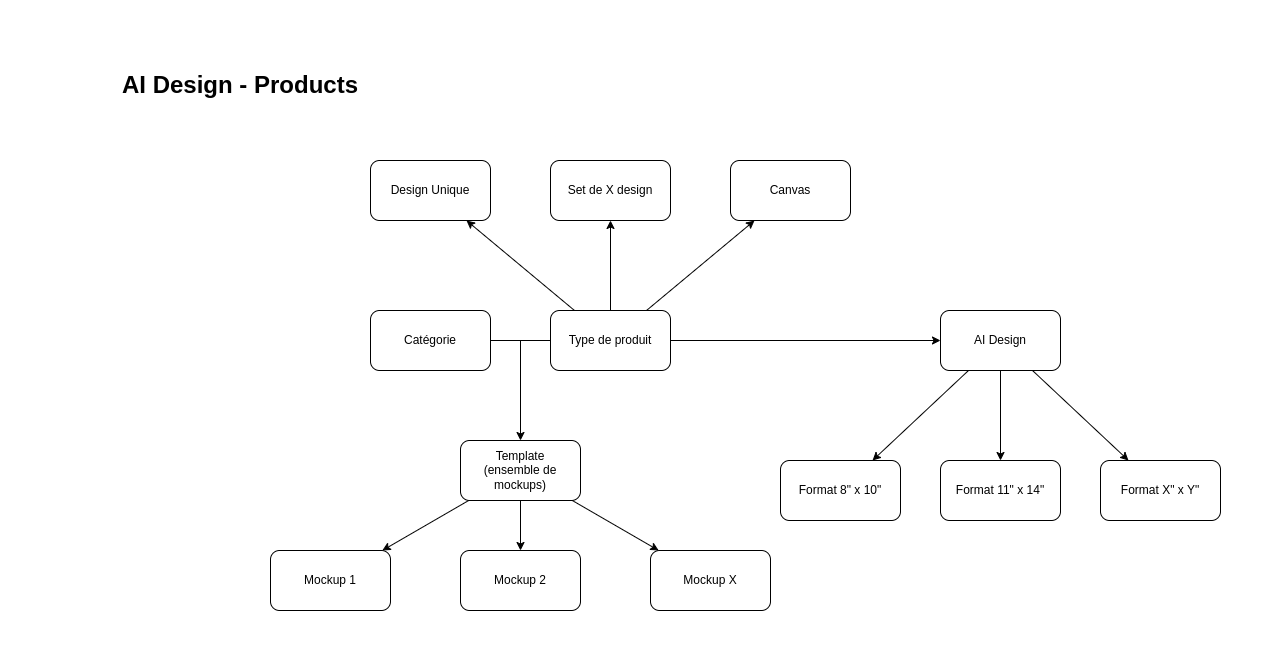

The diagram above was exported from draw.io. Its source (the exported page's mxGraphModel, read from the mxfile embedded in the PNG):
<mxGraphModel dx="2261" dy="2035" grid="1" gridSize="10" guides="1" tooltips="1" connect="1" arrows="1" fold="1" page="1" pageScale="1" pageWidth="827" pageHeight="1169" math="0" shadow="0">
  <root>
    <mxCell id="0" />
    <mxCell id="1" parent="0" />
    <mxCell id="7dAmtrVuXM0EuEOzM87E-1" value="Catégorie" style="rounded=1;whiteSpace=wrap;html=1;" vertex="1" parent="1">
      <mxGeometry x="-160" y="-700" width="120" height="60" as="geometry" />
    </mxCell>
    <mxCell id="7dAmtrVuXM0EuEOzM87E-2" value="Type de produit" style="rounded=1;whiteSpace=wrap;html=1;" vertex="1" parent="1">
      <mxGeometry x="20" y="-700" width="120" height="60" as="geometry" />
    </mxCell>
    <mxCell id="7dAmtrVuXM0EuEOzM87E-3" value="" style="endArrow=none;html=1;rounded=0;" edge="1" parent="1" source="7dAmtrVuXM0EuEOzM87E-1" target="7dAmtrVuXM0EuEOzM87E-2">
      <mxGeometry width="50" height="50" relative="1" as="geometry">
        <mxPoint x="120" y="-530" as="sourcePoint" />
        <mxPoint x="170" y="-580" as="targetPoint" />
      </mxGeometry>
    </mxCell>
    <mxCell id="7dAmtrVuXM0EuEOzM87E-4" value="" style="endArrow=classic;html=1;rounded=0;" edge="1" parent="1" target="7dAmtrVuXM0EuEOzM87E-5">
      <mxGeometry width="50" height="50" relative="1" as="geometry">
        <mxPoint x="-10" y="-670" as="sourcePoint" />
        <mxPoint x="160" y="-550" as="targetPoint" />
      </mxGeometry>
    </mxCell>
    <mxCell id="7dAmtrVuXM0EuEOzM87E-5" value="Template&lt;br&gt;(ensemble de mockups)" style="rounded=1;whiteSpace=wrap;html=1;" vertex="1" parent="1">
      <mxGeometry x="-70" y="-570" width="120" height="60" as="geometry" />
    </mxCell>
    <mxCell id="7dAmtrVuXM0EuEOzM87E-6" value="Mockup 1" style="rounded=1;whiteSpace=wrap;html=1;" vertex="1" parent="1">
      <mxGeometry x="-260" y="-460" width="120" height="60" as="geometry" />
    </mxCell>
    <mxCell id="7dAmtrVuXM0EuEOzM87E-7" value="" style="endArrow=classic;html=1;rounded=0;" edge="1" parent="1" source="7dAmtrVuXM0EuEOzM87E-5" target="7dAmtrVuXM0EuEOzM87E-6">
      <mxGeometry width="50" height="50" relative="1" as="geometry">
        <mxPoint x="70" y="-390" as="sourcePoint" />
        <mxPoint x="120" y="-440" as="targetPoint" />
      </mxGeometry>
    </mxCell>
    <mxCell id="7dAmtrVuXM0EuEOzM87E-8" value="Mockup 2" style="rounded=1;whiteSpace=wrap;html=1;" vertex="1" parent="1">
      <mxGeometry x="-70" y="-460" width="120" height="60" as="geometry" />
    </mxCell>
    <mxCell id="7dAmtrVuXM0EuEOzM87E-9" value="Mockup X" style="rounded=1;whiteSpace=wrap;html=1;" vertex="1" parent="1">
      <mxGeometry x="120" y="-460" width="120" height="60" as="geometry" />
    </mxCell>
    <mxCell id="7dAmtrVuXM0EuEOzM87E-10" value="" style="endArrow=classic;html=1;rounded=0;" edge="1" parent="1" source="7dAmtrVuXM0EuEOzM87E-5" target="7dAmtrVuXM0EuEOzM87E-9">
      <mxGeometry width="50" height="50" relative="1" as="geometry">
        <mxPoint x="70" y="-390" as="sourcePoint" />
        <mxPoint x="120" y="-440" as="targetPoint" />
      </mxGeometry>
    </mxCell>
    <mxCell id="7dAmtrVuXM0EuEOzM87E-11" value="" style="endArrow=classic;html=1;rounded=0;" edge="1" parent="1" source="7dAmtrVuXM0EuEOzM87E-5" target="7dAmtrVuXM0EuEOzM87E-8">
      <mxGeometry width="50" height="50" relative="1" as="geometry">
        <mxPoint x="70" y="-390" as="sourcePoint" />
        <mxPoint x="120" y="-440" as="targetPoint" />
      </mxGeometry>
    </mxCell>
    <mxCell id="7dAmtrVuXM0EuEOzM87E-12" value="AI Design" style="rounded=1;whiteSpace=wrap;html=1;" vertex="1" parent="1">
      <mxGeometry x="410" y="-700" width="120" height="60" as="geometry" />
    </mxCell>
    <mxCell id="7dAmtrVuXM0EuEOzM87E-13" value="Format 8&quot; x 10&quot;" style="rounded=1;whiteSpace=wrap;html=1;" vertex="1" parent="1">
      <mxGeometry x="250" y="-550" width="120" height="60" as="geometry" />
    </mxCell>
    <mxCell id="7dAmtrVuXM0EuEOzM87E-14" value="" style="endArrow=classic;html=1;rounded=0;" edge="1" parent="1" source="7dAmtrVuXM0EuEOzM87E-12" target="7dAmtrVuXM0EuEOzM87E-13">
      <mxGeometry width="50" height="50" relative="1" as="geometry">
        <mxPoint x="210" y="-630" as="sourcePoint" />
        <mxPoint x="260" y="-680" as="targetPoint" />
      </mxGeometry>
    </mxCell>
    <mxCell id="7dAmtrVuXM0EuEOzM87E-15" value="Format 11&quot; x 14&quot;" style="rounded=1;whiteSpace=wrap;html=1;" vertex="1" parent="1">
      <mxGeometry x="410" y="-550" width="120" height="60" as="geometry" />
    </mxCell>
    <mxCell id="7dAmtrVuXM0EuEOzM87E-16" value="Format X&quot; x Y&quot;" style="rounded=1;whiteSpace=wrap;html=1;" vertex="1" parent="1">
      <mxGeometry x="570" y="-550" width="120" height="60" as="geometry" />
    </mxCell>
    <mxCell id="7dAmtrVuXM0EuEOzM87E-17" value="" style="endArrow=classic;html=1;rounded=0;" edge="1" parent="1" source="7dAmtrVuXM0EuEOzM87E-12" target="7dAmtrVuXM0EuEOzM87E-15">
      <mxGeometry width="50" height="50" relative="1" as="geometry">
        <mxPoint x="290" y="-470" as="sourcePoint" />
        <mxPoint x="340" y="-520" as="targetPoint" />
      </mxGeometry>
    </mxCell>
    <mxCell id="7dAmtrVuXM0EuEOzM87E-18" value="" style="endArrow=classic;html=1;rounded=0;" edge="1" parent="1" source="7dAmtrVuXM0EuEOzM87E-12" target="7dAmtrVuXM0EuEOzM87E-16">
      <mxGeometry width="50" height="50" relative="1" as="geometry">
        <mxPoint x="290" y="-470" as="sourcePoint" />
        <mxPoint x="340" y="-520" as="targetPoint" />
      </mxGeometry>
    </mxCell>
    <mxCell id="7dAmtrVuXM0EuEOzM87E-19" value="" style="endArrow=classic;html=1;rounded=0;" edge="1" parent="1" source="7dAmtrVuXM0EuEOzM87E-2" target="7dAmtrVuXM0EuEOzM87E-12">
      <mxGeometry width="50" height="50" relative="1" as="geometry">
        <mxPoint x="150" y="-470" as="sourcePoint" />
        <mxPoint x="200" y="-520" as="targetPoint" />
      </mxGeometry>
    </mxCell>
    <mxCell id="7dAmtrVuXM0EuEOzM87E-20" value="Design Unique" style="rounded=1;whiteSpace=wrap;html=1;" vertex="1" parent="1">
      <mxGeometry x="-160" y="-850" width="120" height="60" as="geometry" />
    </mxCell>
    <mxCell id="7dAmtrVuXM0EuEOzM87E-21" value="" style="endArrow=classic;html=1;rounded=0;" edge="1" parent="1" source="7dAmtrVuXM0EuEOzM87E-2" target="7dAmtrVuXM0EuEOzM87E-20">
      <mxGeometry width="50" height="50" relative="1" as="geometry">
        <mxPoint x="50" y="-660" as="sourcePoint" />
        <mxPoint x="100" y="-710" as="targetPoint" />
      </mxGeometry>
    </mxCell>
    <mxCell id="7dAmtrVuXM0EuEOzM87E-22" value="Set de X design" style="rounded=1;whiteSpace=wrap;html=1;" vertex="1" parent="1">
      <mxGeometry x="20" y="-850" width="120" height="60" as="geometry" />
    </mxCell>
    <mxCell id="7dAmtrVuXM0EuEOzM87E-23" value="" style="endArrow=classic;html=1;rounded=0;" edge="1" parent="1" source="7dAmtrVuXM0EuEOzM87E-2" target="7dAmtrVuXM0EuEOzM87E-22">
      <mxGeometry width="50" height="50" relative="1" as="geometry">
        <mxPoint x="210" y="-720" as="sourcePoint" />
        <mxPoint x="260" y="-770" as="targetPoint" />
      </mxGeometry>
    </mxCell>
    <mxCell id="7dAmtrVuXM0EuEOzM87E-24" value="Canvas" style="rounded=1;whiteSpace=wrap;html=1;" vertex="1" parent="1">
      <mxGeometry x="200" y="-850" width="120" height="60" as="geometry" />
    </mxCell>
    <mxCell id="7dAmtrVuXM0EuEOzM87E-25" value="" style="endArrow=classic;html=1;rounded=0;" edge="1" parent="1" source="7dAmtrVuXM0EuEOzM87E-2" target="7dAmtrVuXM0EuEOzM87E-24">
      <mxGeometry width="50" height="50" relative="1" as="geometry">
        <mxPoint x="70" y="-690" as="sourcePoint" />
        <mxPoint x="10" y="-780" as="targetPoint" />
      </mxGeometry>
    </mxCell>
    <mxCell id="7dAmtrVuXM0EuEOzM87E-26" value="AI Design - Products" style="text;html=1;strokeColor=none;fillColor=none;align=center;verticalAlign=middle;whiteSpace=wrap;rounded=0;fontSize=24;fontStyle=1" vertex="1" parent="1">
      <mxGeometry x="-480" y="-960" width="380" height="70" as="geometry" />
    </mxCell>
  </root>
</mxGraphModel>